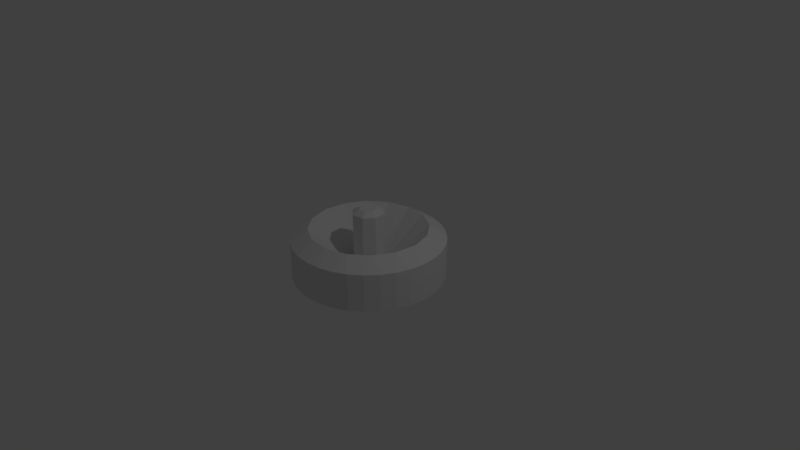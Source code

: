 # Source: power_cell_cap.blend  (saved by Blender 2.79.0; exported with 4.5.12 LTS)
import bpy
from mathutils import Matrix  # noqa: F401  (used for matrix-valued properties, if any)

bpy.ops.wm.read_factory_settings(use_empty=True)
scene = bpy.context.scene
scene.name = 'Scene'

# ---- collections
col_collection_1 = bpy.data.collections.new('Collection 1'); scene.collection.children.link(col_collection_1)

# ---- world
world_world = bpy.data.worlds.new('World'); scene.world = world_world
world_world.color = (0.05088, 0.05088, 0.05088)
world_world.use_sun_shadow = False
world_world.sun_shadow_jitter_overblur = 0.0
world_world.cycles.sampling_method = 'MANUAL'

# ---- cameras
cam_camera = bpy.data.cameras.new('Camera')
cam_camera.clip_end = 100.0
cam_camera.lens = 35.0
cam_camera.sensor_width = 32.0
cam_camera.sensor_height = 18.0
cam_camera.ortho_scale = 7.314
cam_camera.dof.focus_distance = 0.0
cam_camera.dof.aperture_fstop = 128.0

# ---- lights
light_lamp = bpy.data.lights.new('Lamp', 'POINT')
light_lamp.transmission_factor = 0.0
light_lamp.cutoff_distance = 30.0
light_lamp.energy = 100.0
light_lamp.shadow_buffer_clip_start = 1.001
light_lamp.shadow_soft_size = 0.1
light_lamp.shadow_maximum_resolution = 0.006
light_lamp.use_absolute_resolution = True

# ---- meshes
me_cylinder = bpy.data.meshes.new('Cylinder')
me_cylinder.from_pydata([(0.0, 1.0, -1.0), (0.0, 1.0, 1.0), (0.1951, 0.9808, -1.0), (0.1951, 0.9808, 1.0), (0.3827, 0.9239, -1.0), (0.3827, 0.9239, 1.0), (0.5556, 0.8315, -1.0), (0.5556, 0.8315, 1.0), (0.7071, 0.7071, -1.0), (0.7071, 0.7071, 1.0), (0.8315, 0.5556, -1.0), (0.8315, 0.5556, 1.0), (0.9239, 0.3827, -1.0), (0.9239, 0.3827, 1.0), (0.9808, 0.1951, -1.0), (0.9808, 0.1951, 1.0), (1.0, 7.55e-08, -1.0), (1.0, 7.55e-08, 1.0), (0.9808, -0.1951, -1.0), (0.9808, -0.1951, 1.0), (0.9239, -0.3827, -1.0), (0.9239, -0.3827, 1.0), (0.8315, -0.5556, -1.0), (0.8315, -0.5556, 1.0), (0.7071, -0.7071, -1.0), (0.7071, -0.7071, 1.0), (0.5556, -0.8315, -1.0), (0.5556, -0.8315, 1.0), (0.3827, -0.9239, -1.0), (0.3827, -0.9239, 1.0), (0.1951, -0.9808, -1.0), (0.1951, -0.9808, 1.0), (-3.258e-07, -1.0, -1.0), (-3.258e-07, -1.0, 1.0), (-0.1951, -0.9808, -1.0), (-0.1951, -0.9808, 1.0), (-0.3827, -0.9239, -1.0), (-0.3827, -0.9239, 1.0), (-0.5556, -0.8315, -1.0), (-0.5556, -0.8315, 1.0), (-0.7071, -0.7071, -1.0), (-0.7071, -0.7071, 1.0), (-0.8315, -0.5556, -1.0), (-0.8315, -0.5556, 1.0), (-0.9239, -0.3827, -1.0), (-0.9239, -0.3827, 1.0), (-0.9808, -0.1951, -1.0), (-0.9808, -0.1951, 1.0), (-1.0, 9.656e-07, -1.0), (-1.0, 9.656e-07, 1.0), (-0.9808, 0.1951, -1.0), (-0.9808, 0.1951, 1.0), (-0.9239, 0.3827, -1.0), (-0.9239, 0.3827, 1.0), (-0.8315, 0.5556, -1.0), (-0.8315, 0.5556, 1.0), (-0.7071, 0.7071, -1.0), (-0.7071, 0.7071, 1.0), (-0.5556, 0.8315, -1.0), (-0.5556, 0.8315, 1.0), (-0.3827, 0.9239, -1.0), (-0.3827, 0.9239, 1.0), (-0.1951, 0.9808, -1.0), (-0.1951, 0.9808, 1.0), (-0.07587, 0.7704, 1.57), (0.2247, 0.7408, 1.57), (-0.03595, -0.1185, 2.634), (0.4911, 0.5984, 1.57), (0.2042, -0.06193, 2.404), (0.6827, 0.3649, 1.57), (-0.1092, -0.05838, 2.634), (0.7704, 0.07587, 1.57), (0.1006, -0.1882, 2.404), (0.7408, -0.2247, 1.57), (-0.1185, 0.03595, 2.634), (0.5984, -0.4911, 1.57), (-0.06193, -0.2042, 2.404), (0.3649, -0.6827, 1.57), (-0.05838, 0.1092, 2.634), (0.07587, -0.7704, 1.57), (-0.1882, -0.1006, 2.404), (-0.2247, -0.7408, 1.57), (-0.4911, -0.5984, 1.57), (-0.2042, 0.06193, 2.404), (-0.6827, -0.3649, 1.57), (-0.7704, -0.07587, 1.57), (-0.1006, 0.1882, 2.404), (-0.7408, 0.2247, 1.57), (0.1185, -0.03595, 2.634), (-0.5984, 0.4911, 1.57), (0.06193, 0.2042, 2.404), (-0.3649, 0.6827, 1.57), (0.05838, -0.1092, 2.634), (0.1882, 0.1006, 2.404), (0.06193, 0.2042, -0.5873), (0.1882, 0.1006, -0.5873), (0.2042, -0.06193, -0.5873), (0.1006, -0.1882, -0.5873), (-0.06193, -0.2042, -0.5873), (-0.1882, -0.1006, -0.5873), (-0.2042, 0.06193, -0.5873), (0.1092, 0.05838, 2.634), (0.03595, 0.1185, 2.634), (-0.1006, 0.1882, -0.5873)], [], [(0, 1, 3, 2), (2, 3, 5, 4), (4, 5, 7, 6), (6, 7, 9, 8), (8, 9, 11, 10), (10, 11, 13, 12), (12, 13, 15, 14), (14, 15, 17, 16), (16, 17, 19, 18), (18, 19, 21, 20), (20, 21, 23, 22), (22, 23, 25, 24), (24, 25, 27, 26), (26, 27, 29, 28), (28, 29, 31, 30), (30, 31, 33, 32), (32, 33, 35, 34), (34, 35, 37, 36), (36, 37, 39, 38), (38, 39, 41, 40), (40, 41, 43, 42), (42, 43, 45, 44), (44, 45, 47, 46), (46, 47, 49, 48), (48, 49, 51, 50), (50, 51, 53, 52), (52, 53, 55, 54), (54, 55, 57, 56), (56, 57, 59, 58), (58, 59, 61, 60), (15, 13, 69, 71), (60, 61, 63, 62), (62, 63, 1, 0), (0, 2, 4, 6, 8, 10, 12, 14, 16, 18, 20, 22, 24, 26, 28, 30, 32, 34, 36, 38, 40, 42, 44, 46, 48, 50, 52, 54, 56, 58, 60, 62), (64, 103, 94), (33, 31, 79), (51, 49, 85, 87), (7, 5, 65, 67), (25, 23, 75), (43, 41, 82, 84), (61, 59, 91), (17, 15, 71), (35, 33, 79, 81), (53, 51, 87), (9, 7, 67), (27, 25, 75, 77), (45, 43, 84), (63, 61, 91, 64), (19, 17, 71, 73), (37, 35, 81), (55, 53, 87, 89), (11, 9, 67, 69), (29, 27, 77), (3, 1, 64, 65), (47, 45, 84, 85), (1, 63, 64), (21, 19, 73), (39, 37, 81, 82), (57, 55, 89), (13, 11, 69), (31, 29, 77, 79), (49, 47, 85), (5, 3, 65), (23, 21, 73, 75), (41, 39, 82), (59, 57, 89, 91), (86, 83, 74, 78), (82, 81, 98), (95, 94, 90, 93), (82, 98, 99), (71, 69, 95), (84, 82, 99), (71, 95, 96), (97, 96, 68, 72), (73, 71, 96), (85, 84, 99), (94, 103, 86, 90), (85, 99, 100), (75, 73, 96), (87, 85, 100), (75, 96, 97), (72, 68, 88, 92), (77, 75, 97), (89, 87, 100), (99, 98, 76, 80), (65, 64, 94), (89, 100, 103), (79, 77, 97), (96, 95, 93, 68), (91, 89, 103), (79, 97, 98), (67, 65, 94), (103, 100, 83, 86), (81, 79, 98), (67, 94, 95), (64, 91, 103), (98, 97, 72, 76), (69, 67, 95), (102, 78, 74, 70, 66, 92, 88, 101), (100, 99, 80, 83), (93, 90, 102, 101), (68, 93, 101, 88), (80, 76, 66, 70), (76, 72, 92, 66), (90, 86, 78, 102), (83, 80, 70, 74)])
me_cylinder.use_remesh_preserve_volume = False
me_cylinder.use_remesh_preserve_attributes = False
me_cylinder.use_mirror_vertex_groups = False
me_cylinder.update()

# ---- objects
ob_cylinder = bpy.data.objects.new('Cylinder', me_cylinder)
ob_lamp = bpy.data.objects.new('Lamp', light_lamp)
ob_camera = bpy.data.objects.new('Camera', cam_camera)

# ---- transforms, parenting, visibility, modifiers, constraints
ob_cylinder.location = (0.0, 0.0, 0.0)
ob_cylinder.scale = (1.0, 1.0, 0.25)
ob_cylinder.lineart.crease_threshold = 0.0
ob_lamp.location = (4.076, 1.005, 5.904)
ob_lamp.rotation_euler = (0.6503, 0.05522, 1.866)
ob_lamp.lock_rotations_4d = False
ob_lamp.empty_display_type = 'ARROWS'
ob_lamp.color = (0.0, 0.0, 0.0, 0.0)
ob_lamp.lineart.crease_threshold = 0.0
ob_camera.location = (7.481, -6.508, 5.344)
ob_camera.rotation_euler = (1.109, 0.0, 0.8149)
ob_camera.lock_rotations_4d = False
ob_camera.empty_display_type = 'ARROWS'
ob_camera.color = (0.0, 0.0, 0.0, 0.0)
ob_camera.display_type = 'WIRE'
ob_camera.lineart.crease_threshold = 0.0

# ---- collection membership
col_collection_1.objects.link(ob_cylinder)
col_collection_1.objects.link(ob_lamp)
col_collection_1.objects.link(ob_camera)

# ---- scene / render settings (as saved in the file)
scene.camera = ob_camera
scene.frame_start = 1; scene.frame_end = 250; scene.frame_set(1)
scene.render.engine = 'BLENDER_EEVEE_NEXT'
scene.render.resolution_percentage = 50
scene.render.dither_intensity = 0.0
scene.cycles.use_denoising = False
scene.cycles.samples = 128
scene.cycles.sampling_pattern = 'TABULATED_SOBOL'
scene.cycles.use_adaptive_sampling = False
scene.cycles.use_light_tree = False
scene.cycles.blur_glossy = 0.0
scene.cycles.sample_clamp_indirect = 0.0
scene.view_settings.view_transform = 'Standard'
bpy.context.view_layer.update()
